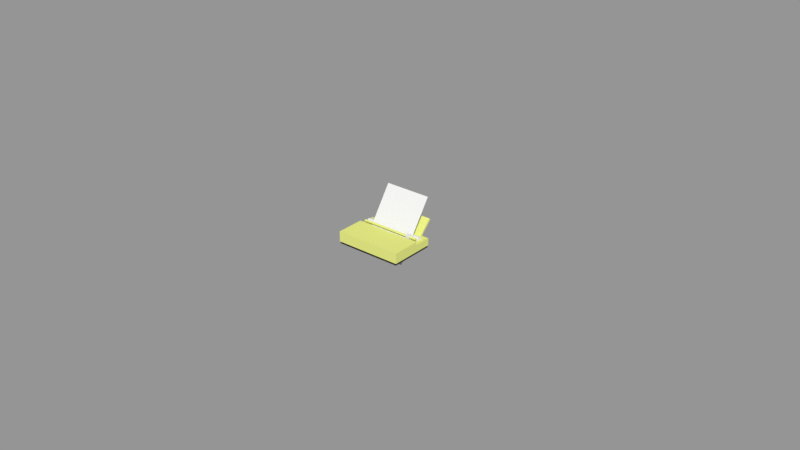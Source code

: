 # Source: fax_machine.blend  (saved by Blender 2.79.0; exported with 4.5.12 LTS)
import bpy
from mathutils import Matrix  # noqa: F401  (used for matrix-valued properties, if any)

bpy.ops.wm.read_factory_settings(use_empty=True)
scene = bpy.context.scene
scene.name = 'Scene'

# ---- collections
col_collection_1 = bpy.data.collections.new('Collection 1'); scene.collection.children.link(col_collection_1)

# ---- materials (node trees are filled in below, after node groups)
mat_black = bpy.data.materials.new('black')
mat_black.alpha_threshold = 0.0
mat_black.use_transparent_shadow = False
mat_black.diffuse_color = (0.02721, 0.02721, 0.02721, 1.0)
mat_black.roughness = 0.5
mat_cream = bpy.data.materials.new('cream')
mat_cream.alpha_threshold = 0.0
mat_cream.use_transparent_shadow = False
mat_cream.diffuse_color = (0.7656, 0.8, 0.2251, 1.0)
mat_cream.roughness = 0.5

# ---- material node trees

# ---- meshes
me_cube_000 = bpy.data.meshes.new('Cube.000')
me_cube_000.from_pydata([(-0.2643, 0.9304, 0.8854), (-0.2644, -0.8696, 0.8854), (-0.2679, 0.9304, 0.7704), (-0.2679, -0.8696, 0.7704), (-0.2785, 0.9304, 0.6598), (-0.2786, -0.8696, 0.6598), (-0.2958, 0.9304, 0.5579), (-0.2958, -0.8696, 0.5579), (-0.319, 0.9304, 0.4686), (-0.319, -0.8696, 0.4686), (-0.3472, 0.9304, 0.3953), (-0.3472, -0.8696, 0.3953), (-0.3795, 0.9304, 0.3408), (-0.3795, -0.8696, 0.3408), (-0.4144, 0.9304, 0.3072), (-0.4145, -0.8696, 0.3072), (-0.4508, 0.9304, 0.2959), (-0.4508, -0.8696, 0.2959), (-0.4872, 0.9304, 0.3072), (-0.4872, -0.8696, 0.3072), (-0.5222, 0.9304, 0.3408), (-0.5222, -0.8696, 0.3408), (-0.5544, 0.9304, 0.3953), (-0.5544, -0.8696, 0.3953), (-0.5827, 0.9304, 0.4686), (-0.5827, -0.8696, 0.4686), (-0.6059, 0.9304, 0.5579), (-0.6059, -0.8696, 0.5579), (-0.6231, 0.9304, 0.6598), (-0.6231, -0.8696, 0.6598), (-0.6337, 0.9304, 0.7704), (-0.6337, -0.8696, 0.7704), (-0.6373, 0.9304, 0.8854), (-0.6373, -0.8696, 0.8854), (-0.6337, 0.9304, 1.0), (-0.6337, -0.8696, 1.0), (-0.6231, 0.9304, 1.111), (-0.6231, -0.8696, 1.111), (-0.6059, 0.9304, 1.213), (-0.6059, -0.8696, 1.213), (-0.5827, 0.9304, 1.302), (-0.5827, -0.8696, 1.302), (-0.5544, 0.9304, 1.376), (-0.5544, -0.8696, 1.376), (-0.5222, 0.9304, 1.43), (-0.5222, -0.8696, 1.43), (-0.4872, 0.9304, 1.464), (-0.4872, -0.8696, 1.464), (-0.4508, 0.9304, 1.475), (-0.4508, -0.8696, 1.475), (-0.4144, 0.9304, 1.464), (-0.4145, -0.8696, 1.464), (-0.3795, 0.9304, 1.43), (-0.3795, -0.8696, 1.43), (-0.3472, 0.9304, 1.376), (-0.3472, -0.8696, 1.376), (-0.319, 0.9304, 1.302), (-0.319, -0.8696, 1.302), (-0.2958, 0.9304, 1.213), (-0.2958, -0.8696, 1.213), (-0.2785, 0.9304, 1.111), (-0.2786, -0.8696, 1.111), (-0.2679, 0.9304, 1.0), (-0.2679, -0.8696, 1.0)], [], [(0, 1, 3, 2), (2, 3, 5, 4), (4, 5, 7, 6), (6, 7, 9, 8), (8, 9, 11, 10), (10, 11, 13, 12), (12, 13, 15, 14), (14, 15, 17, 16), (16, 17, 19, 18), (18, 19, 21, 20), (20, 21, 23, 22), (22, 23, 25, 24), (24, 25, 27, 26), (26, 27, 29, 28), (28, 29, 31, 30), (30, 31, 33, 32), (32, 33, 35, 34), (34, 35, 37, 36), (36, 37, 39, 38), (38, 39, 41, 40), (40, 41, 43, 42), (42, 43, 45, 44), (44, 45, 47, 46), (46, 47, 49, 48), (48, 49, 51, 50), (50, 51, 53, 52), (52, 53, 55, 54), (54, 55, 57, 56), (56, 57, 59, 58), (58, 59, 61, 60), (3, 1, 63, 61, 59, 57, 55, 53, 51, 49, 47, 45, 43, 41, 39, 37, 35, 33, 31, 29, 27, 25, 23, 21, 19, 17, 15, 13, 11, 9, 7, 5), (60, 61, 63, 62), (62, 63, 1, 0), (0, 2, 4, 6, 8, 10, 12, 14, 16, 18, 20, 22, 24, 26, 28, 30, 32, 34, 36, 38, 40, 42, 44, 46, 48, 50, 52, 54, 56, 58, 60, 62)])
me_cube_000.use_remesh_preserve_volume = False
me_cube_000.use_remesh_preserve_attributes = False
me_cube_000.use_mirror_vertex_groups = False
me_cube_000.update()
me_cube_003 = bpy.data.meshes.new('Cube.003')
me_cube_003.from_pydata([(-0.06, -0.06, -0.06), (-0.06, -0.06, 0.06), (-0.06, 0.06, -0.06), (-0.06, 0.06, 0.06), (0.06, -0.06, -0.06), (0.06, -0.06, 0.06), (0.06, 0.06, -0.06), (0.06, 0.06, 0.06)], [], [(0, 1, 3, 2), (2, 3, 7, 6), (6, 7, 5, 4), (4, 5, 1, 0), (2, 6, 4, 0), (7, 3, 1, 5)])
me_cube_003.use_remesh_preserve_volume = False
me_cube_003.use_remesh_preserve_attributes = False
me_cube_003.use_mirror_vertex_groups = False
me_cube_003.update()
me_cube_002 = bpy.data.meshes.new('Cube.002')
me_cube_002.from_pydata([(-1.0, -1.0, 1.0), (-1.0, 1.0, 1.0), (-0.004252, -1.0, 1.0), (-0.02753, 0.9798, -0.6718), (-0.004252, 1.0, 1.0), (-2.614, -0.9884, -0.6718), (-2.632, -1.0, 1.536), (-2.614, 0.9798, -0.6718), (-2.632, 1.0, 1.536), (-1.007, -0.9884, -0.6718), (-1.0, -1.0, 1.536), (-1.007, 0.9798, -0.6718), (-1.0, 1.0, 1.536), (-0.7355, 0.9, 1.567), (-0.7355, -0.9, 1.567), (-0.7367, 0.9, 1.528), (-0.7368, -0.9, 1.528), (-0.7404, 0.9, 1.49), (-0.7404, -0.9, 1.49), (-0.7463, 0.9, 1.455), (-0.7463, -0.9, 1.455), (-0.7543, 0.9, 1.424), (-0.7543, -0.9, 1.424), (-0.764, 0.9, 1.399), (-0.764, -0.9, 1.399), (-0.7751, 0.9, 1.38), (-0.7751, -0.9, 1.38), (-0.7871, 0.9, 1.368), (-0.7872, -0.9, 1.368), (-0.7997, 0.9, 1.365), (-0.7997, -0.9, 1.365), (-0.8122, 0.9, 1.368), (-0.8122, -0.9, 1.368), (-0.8242, 0.9, 1.38), (-0.8242, -0.9, 1.38), (-0.8353, 0.9, 1.399), (-0.8353, -0.9, 1.399), (-0.845, 0.9, 1.424), (-0.845, -0.9, 1.424), (-0.853, 0.9, 1.455), (-0.853, -0.9, 1.455), (-0.8589, 0.9, 1.49), (-0.8589, -0.9, 1.49), (-0.8626, 0.9, 1.528), (-0.8626, -0.9, 1.528), (-0.8638, 0.9, 1.567), (-0.8638, -0.9, 1.567), (-0.8626, 0.9, 1.607), (-0.8626, -0.9, 1.607), (-0.8589, 0.9, 1.645), (-0.8589, -0.9, 1.645), (-0.853, 0.9, 1.68), (-0.853, -0.9, 1.68), (-0.845, 0.9, 1.711), (-0.845, -0.9, 1.711), (-0.8353, 0.9, 1.736), (-0.8353, -0.9, 1.736), (-0.8242, 0.9, 1.755), (-0.8242, -0.9, 1.755), (-0.8122, 0.9, 1.766), (-0.8122, -0.9, 1.766), (-0.7997, 0.9, 1.77), (-0.7997, -0.9, 1.77), (-0.7871, 0.9, 1.766), (-0.7872, -0.9, 1.766), (-0.7751, 0.9, 1.755), (-0.7751, -0.9, 1.755), (-0.764, 0.9, 1.736), (-0.764, -0.9, 1.736), (-0.7543, 0.9, 1.711), (-0.7543, -0.9, 1.711), (-0.7463, 0.9, 1.68), (-0.7463, -0.9, 1.68), (-0.7404, 0.9, 1.645), (-0.7404, -0.9, 1.645), (-0.7367, 0.9, 1.607), (-0.7368, -0.9, 1.607), (-0.2776, 0.701, 0.9287), (-0.203, 0.701, 0.692), (0.5574, 0.701, 3.559), (0.632, 0.701, 3.322), (-0.2776, -0.8036, 0.9287), (-0.203, -0.8036, 0.692), (0.5574, -0.8036, 3.559), (0.632, -0.8036, 3.322), (-2.614, 0.7794, -0.6718), (-2.614, -0.788, -0.6718), (-2.632, -0.7964, 1.536), (-2.632, 0.7964, 1.536), (-1.0, 0.7964, 1.536), (-1.0, -0.7964, 1.536), (-2.632, -1.0, 1.102), (-2.632, 1.0, 1.102), (-1.0, 1.0, 1.102), (-1.0, -1.0, 1.102), (-2.632, -0.7964, 1.102), (-2.632, 0.7964, 1.102), (-2.632, 1.0, 0.5922), (-1.0, 1.0, 0.5922), (-1.0, -1.0, 0.5922), (-2.632, -0.7964, 0.5922), (-2.632, 0.7964, 0.5922), (-2.632, -1.0, 0.5922), (-2.614, 0.9798, -0.3212), (-0.02753, -0.9884, -0.6718), (-1.007, -0.9884, -0.3212), (-2.614, -0.788, -0.3212), (-2.614, 0.7794, -0.3212), (-2.614, -0.9884, -0.3212), (-0.02753, 0.9798, -0.3212), (-0.02753, -0.9884, -0.3212), (-1.007, 0.9798, -0.3212), (-2.632, 1.0, -0.3183), (-1.0, -1.0, -0.3183), (-2.632, -0.7964, -0.3183), (-2.632, 0.7964, -0.3183), (-2.632, -1.0, -0.3183), (-0.004252, 1.0, -0.3184), (-0.004252, -1.0, -0.3184), (-1.0, 1.0, -0.3184), (-0.004252, 1.0, 0.5923), (-0.004252, -1.0, 0.5923)], [(111, 119), (109, 117), (110, 118), (106, 114), (107, 115), (103, 112), (105, 113), (108, 116)], [(98, 119, 112, 97), (99, 113, 118, 121), (4, 120, 117, 119, 98, 1), (116, 113, 99, 102), (11, 3, 104, 9), (4, 1, 0, 2), (96, 88, 8, 92), (92, 8, 12, 93), (93, 12, 89, 90, 10, 94), (94, 10, 6, 91), (7, 11, 9, 5, 86, 85), (90, 87, 6, 10), (13, 14, 16, 15), (15, 16, 18, 17), (17, 18, 20, 19), (19, 20, 22, 21), (21, 22, 24, 23), (23, 24, 26, 25), (25, 26, 28, 27), (27, 28, 30, 29), (29, 30, 32, 31), (31, 32, 34, 33), (33, 34, 36, 35), (35, 36, 38, 37), (37, 38, 40, 39), (39, 40, 42, 41), (41, 42, 44, 43), (43, 44, 46, 45), (45, 46, 48, 47), (47, 48, 50, 49), (49, 50, 52, 51), (51, 52, 54, 53), (53, 54, 56, 55), (55, 56, 58, 57), (57, 58, 60, 59), (59, 60, 62, 61), (61, 62, 64, 63), (63, 64, 66, 65), (65, 66, 68, 67), (67, 68, 70, 69), (69, 70, 72, 71), (71, 72, 74, 73), (16, 14, 76, 74, 72, 70, 68, 66, 64, 62, 60, 58, 56, 54, 52, 50, 48, 46, 44, 42, 40, 38, 36, 34, 32, 30, 28, 26, 24, 22, 20, 18), (73, 74, 76, 75), (75, 76, 14, 13), (13, 15, 17, 19, 21, 23, 25, 27, 29, 31, 33, 35, 37, 39, 41, 43, 45, 47, 49, 51, 53, 55, 57, 59, 61, 63, 65, 67, 69, 71, 73, 75), (77, 78, 80, 79), (79, 80, 84, 83), (83, 84, 82, 81), (81, 82, 78, 77), (79, 83, 81, 77), (84, 80, 78, 82), (12, 8, 88, 89), (89, 88, 87, 90), (91, 6, 87, 95), (95, 87, 88, 96), (100, 95, 96, 101), (102, 91, 95, 100), (99, 94, 91, 102), (98, 93, 94, 99), (97, 92, 93, 98), (101, 96, 92, 97), (121, 118, 117, 120), (116, 102, 100, 114), (101, 115, 114, 100), (97, 112, 115, 101), (86, 106, 107, 85), (5, 108, 106, 86), (11, 111, 105, 9), (7, 103, 111, 11), (85, 107, 103, 7), (3, 109, 110, 104), (11, 111, 109, 3), (9, 105, 108, 5), (104, 110, 105, 9), (114, 115, 112, 119, 117, 118, 113, 116), (2, 121, 120, 4), (0, 99, 121, 2)])
me_cube_002.polygons.foreach_set('material_index', [1, 1, 1, 1, 0, 1, 1, 1, 1, 1, 0, 1, 1, 1, 1, 1, 1, 1, 1, 1, 1, 1, 1, 1, 1, 1, 1, 1, 1, 1, 1, 1, 1, 1, 1, 1, 1, 1, 1, 1, 1, 1, 1, 1, 1, 1, 1, 1, 1, 1, 1, 1, 1, 1, 1, 1, 1, 1, 1, 1, 1, 1, 1, 1, 1, 1, 0, 0, 1, 0, 0, 0, 0, 0, 0, 1, 1, 1])
me_cube_002.materials.append(mat_black)
me_cube_002.materials.append(mat_cream)
me_cube_002.use_remesh_preserve_volume = False
me_cube_002.use_remesh_preserve_attributes = False
me_cube_002.use_mirror_vertex_groups = False
me_cube_002.update()
me_plane = bpy.data.meshes.new('Plane')
me_plane.from_pydata([(-1.0, -1.0, 0.0), (1.0, -1.0, 0.0), (-1.0, 1.0, 0.0), (1.0, 1.0, 0.0)], [], [(0, 1, 3, 2)])
me_plane.use_remesh_preserve_volume = False
me_plane.use_remesh_preserve_attributes = False
me_plane.use_mirror_vertex_groups = False
me_plane.update()

# ---- objects
ob_wheel = bpy.data.objects.new('wheel', me_cube_000)
ob_fax_ink_head = bpy.data.objects.new('fax ink head', me_cube_003)
ob_fax_machine_body = bpy.data.objects.new('fax machine body', me_cube_002)
ob_fax_page = bpy.data.objects.new('fax page', me_plane)

# ---- transforms, parenting, visibility, modifiers, constraints
ob_wheel.location = (0.0, 0.0, 0.0)
ob_wheel.rotation_euler = (0.0, -0.0, 1.571)
ob_wheel.scale = (0.07795, 0.15, 0.02466)
ob_wheel.lineart.crease_threshold = 0.0
ob_fax_ink_head.location = (0.09594, -0.06217, 0.04052)
ob_fax_ink_head.scale = (0.1363, 0.1363, 0.1363)
ob_fax_ink_head.lineart.crease_threshold = 0.0
ob_fax_machine_body.location = (0.0, 0.0, 0.0)
ob_fax_machine_body.rotation_euler = (0.0, -0.0, 1.571)
ob_fax_machine_body.scale = (0.07795, 0.15, 0.02466)
ob_fax_machine_body.lineart.crease_threshold = 0.0
ob_fax_page.location = (0.001767, -0.0361, 0.0575)
ob_fax_page.rotation_euler = (-7.237e-06, 0.97, -1.571)
ob_fax_page.scale = (0.1485, 0.105, 1.0)
ob_fax_page.hide_viewport = True
ob_fax_page.lineart.crease_threshold = 0.0

# ---- collection membership
col_collection_1.objects.link(ob_wheel)
col_collection_1.objects.link(ob_fax_ink_head)
col_collection_1.objects.link(ob_fax_machine_body)
col_collection_1.objects.link(ob_fax_page)

# ---- scene / render settings (as saved in the file)
scene.frame_start = 1; scene.frame_end = 250; scene.frame_set(1)
scene.render.engine = 'BLENDER_EEVEE_NEXT'
scene.render.resolution_percentage = 50
scene.render.dither_intensity = 0.0
scene.cycles.use_denoising = False
scene.cycles.samples = 128
scene.cycles.sampling_pattern = 'TABULATED_SOBOL'
scene.cycles.use_adaptive_sampling = False
scene.cycles.use_light_tree = False
scene.cycles.blur_glossy = 0.0
scene.cycles.sample_clamp_indirect = 0.0
scene.view_settings.view_transform = 'Standard'
bpy.context.view_layer.update()

# ---- added for rendering (the .blend has no active camera and no usable light): camera, sun + grey world if the file has none
cam_auto = bpy.data.cameras.new('AutoCamera')
cam_auto.lens = 50.0
cam_auto.sensor_width = 36.0
cam_auto.clip_end = 1000.0
ob_auto_camera = bpy.data.objects.new('AutoCamera', cam_auto)
scene.collection.objects.link(ob_auto_camera)
ob_auto_camera.location = (2.61871, -3.14245, 2.13056)
ob_auto_camera.rotation_euler = (1.09748, -7.21219e-08, 0.694738)
scene.camera = ob_auto_camera
light_auto_sun = bpy.data.lights.new('AutoSun', 'SUN')
light_auto_sun.energy = 3.0
light_auto_sun.angle = 0.0523599
ob_auto_sun = bpy.data.objects.new('AutoSun', light_auto_sun)
scene.collection.objects.link(ob_auto_sun)
ob_auto_sun.rotation_euler = (0.872665, 0.174533, 0.523599)
if scene.world is None:
    world_auto = bpy.data.worlds.new('AutoWorld')
    world_auto.color = (0.3, 0.3, 0.3)
    scene.world = world_auto
bpy.context.view_layer.update()
